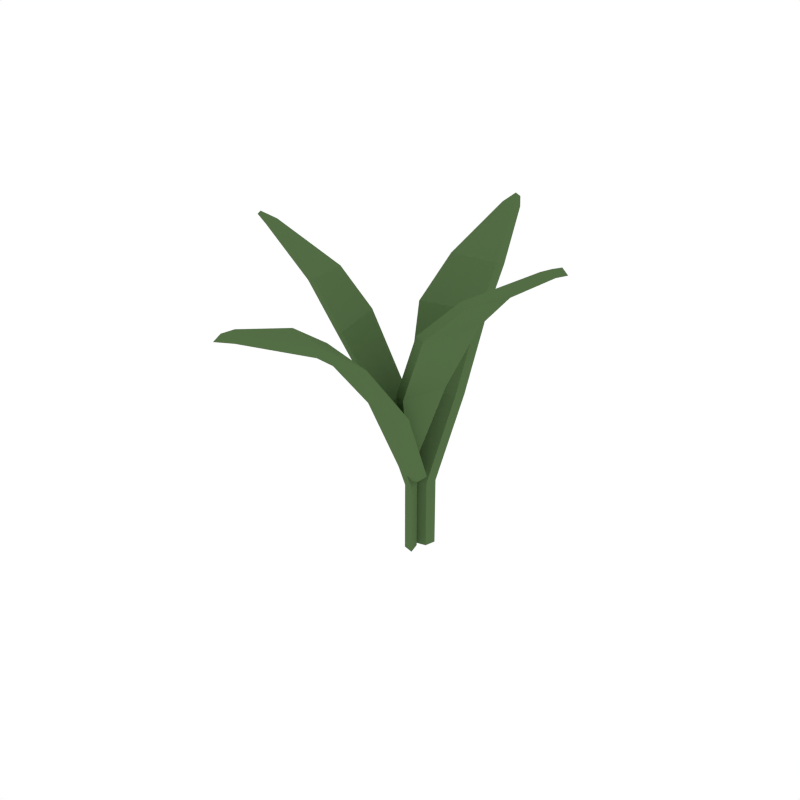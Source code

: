 # Source: PalmTree_1.blend  (saved by Blender 2.79.0; exported with 4.5.12 LTS)
import bpy
from mathutils import Matrix  # noqa: F401  (used for matrix-valued properties, if any)

bpy.ops.wm.read_factory_settings(use_empty=True)
scene = bpy.context.scene
scene.name = 'Scene'

# ---- collections
col_collection_1 = bpy.data.collections.new('Collection 1'); scene.collection.children.link(col_collection_1)

# ---- materials (node trees are filled in below, after node groups)
mat_green_tree = bpy.data.materials.new('Green_Tree')
mat_green_tree.alpha_threshold = 0.0
mat_green_tree.diffuse_color = (0.08744, 0.1523, 0.05986, 1.0)
mat_green_tree.roughness = 0.5

# ---- material node trees

# ---- world
world_world = bpy.data.worlds.new('World'); scene.world = world_world
world_world.color = (1.0, 1.0, 1.0)
world_world.use_sun_shadow = False
world_world.sun_shadow_jitter_overblur = 0.0
world_world.cycles.sampling_method = 'NONE'
world_world.cycles.sample_map_resolution = 256

# ---- meshes
me_plane_034 = bpy.data.meshes.new('Plane.034')
me_plane_034.from_pydata([(0.01743, 0.04364, 0.1679), (0.003697, 0.01757, 0.0767), (-0.03087, 0.03077, 0.1678), (-0.009037, 0.01419, 0.07667), (0.01394, 0.08314, 0.2428), (-0.04795, 0.06652, 0.2425), (0.007558, 0.1172, 0.2797), (-0.0413, 0.1068, 0.2816), (-0.01628, 0.1765, 0.3194), (-0.02932, 0.1733, 0.3198), (-0.02493, 0.189, 0.3257), (0.003705, 0.0176, 0.002127), (-0.009028, 0.01422, 0.002127), (0.01804, -0.04296, 0.1757), (0.005103, 0.001654, 0.08864), (-0.03024, -0.03035, 0.178), (-0.007462, -0.00224, 0.08794), (0.01456, -0.09637, 0.2442), (-0.04723, -0.08008, 0.2469), (0.008127, -0.1388, 0.2762), (-0.04049, -0.129, 0.28), (-0.01566, -0.2072, 0.3063), (-0.02846, -0.2045, 0.3073), (-0.02422, -0.223, 0.3109), (0.0146, 0.03276, 0.1692), (0.0007992, 0.006456, 0.07714), (-0.03368, 0.01997, 0.1692), (-0.01193, 0.003081, 0.07714), (0.01124, 0.07279, 0.245), (-0.05059, 0.0564, 0.245), (0.00512, 0.1079, 0.2829), (-0.0436, 0.09792, 0.2853), (-0.01829, 0.1687, 0.3237), (-0.03116, 0.1661, 0.3243), (-0.02656, 0.1826, 0.3306), (0.0007991, 0.006456, 0.002127), (-0.01193, 0.003081, 0.002127), (0.0146, -0.05352, 0.1726), (0.001685, -0.009159, 0.08601), (-0.03368, -0.04092, 0.1749), (-0.01088, -0.01305, 0.08532), (0.01124, -0.1062, 0.2403), (-0.05059, -0.0901, 0.2431), (0.00512, -0.1474, 0.2714), (-0.0436, -0.138, 0.2754), (-0.01829, -0.2145, 0.3009), (-0.03116, -0.212, 0.3019), (-0.02656, -0.2294, 0.3052), (-0.04364, 0.01743, 0.1679), (-0.01757, 0.003697, 0.0767), (-0.03077, -0.03087, 0.1678), (-0.01419, -0.009037, 0.07667), (-0.08314, 0.01394, 0.2428), (-0.06652, -0.04795, 0.2425), (-0.1172, 0.007558, 0.2797), (-0.1068, -0.0413, 0.2816), (-0.1765, -0.01628, 0.3194), (-0.1733, -0.02932, 0.3198), (-0.189, -0.02493, 0.3257), (-0.0176, 0.003705, 0.002127), (-0.01422, -0.009028, 0.002127), (0.005278, 0.01804, 0.1876), (-0.02336, 0.005103, 0.09404), (-0.007525, -0.03024, 0.1876), (-0.0194, -0.007462, 0.09404), (0.04584, 0.01456, 0.2644), (0.02933, -0.04723, 0.2642), (0.08195, 0.008127, 0.3033), (0.07166, -0.04049, 0.3054), (0.144, -0.01566, 0.345), (0.1412, -0.02846, 0.3455), (0.1588, -0.02422, 0.3523), (-0.03276, 0.0146, 0.1692), (-0.006456, 0.0007992, 0.07714), (-0.01997, -0.03368, 0.1692), (-0.003081, -0.01193, 0.07714), (-0.07279, 0.01124, 0.245), (-0.0564, -0.05059, 0.245), (-0.1079, 0.00512, 0.2829), (-0.09792, -0.0436, 0.2853), (-0.1687, -0.01829, 0.3237), (-0.1661, -0.03116, 0.3243), (-0.1826, -0.02656, 0.3306), (-0.006456, 0.0007991, 0.002127), (-0.003081, -0.01193, 0.002127), (0.01622, 0.0146, 0.1864), (-0.01225, 0.001685, 0.09335), (0.003422, -0.03368, 0.1864), (-0.008296, -0.01088, 0.09335), (0.05624, 0.01124, 0.2622), (0.03986, -0.05059, 0.2622), (0.09134, 0.00512, 0.3001), (0.08138, -0.0436, 0.3025), (0.1522, -0.01829, 0.3409), (0.1496, -0.03116, 0.3415), (0.1661, -0.02656, 0.3478)], [], [(0, 1, 3, 2), (0, 2, 5, 4), (4, 5, 7, 6), (6, 7, 9, 8), (8, 9, 10), (3, 1, 11, 12), (13, 14, 16, 15), (13, 15, 18, 17), (17, 18, 20, 19), (19, 20, 22, 21), (21, 22, 23), (24, 26, 27, 25), (24, 28, 29, 26), (28, 30, 31, 29), (30, 32, 33, 31), (32, 34, 33), (27, 36, 35, 25), (37, 39, 40, 38), (37, 41, 42, 39), (41, 43, 44, 42), (43, 45, 46, 44), (45, 47, 46), (1, 0, 24, 25), (2, 3, 27, 26), (0, 4, 28, 24), (5, 2, 26, 29), (4, 6, 30, 28), (7, 5, 29, 31), (6, 8, 32, 30), (9, 7, 31, 33), (8, 10, 34, 32), (10, 9, 33, 34), (12, 11, 35, 36), (3, 12, 36, 27), (11, 1, 25, 35), (14, 13, 37, 38), (16, 14, 38, 40), (15, 16, 40, 39), (13, 17, 41, 37), (18, 15, 39, 42), (17, 19, 43, 41), (20, 18, 42, 44), (19, 21, 45, 43), (22, 20, 44, 46), (21, 23, 47, 45), (23, 22, 46, 47), (48, 49, 51, 50), (48, 50, 53, 52), (52, 53, 55, 54), (54, 55, 57, 56), (56, 57, 58), (51, 49, 59, 60), (61, 62, 64, 63), (61, 63, 66, 65), (65, 66, 68, 67), (67, 68, 70, 69), (69, 70, 71), (72, 74, 75, 73), (72, 76, 77, 74), (76, 78, 79, 77), (78, 80, 81, 79), (80, 82, 81), (75, 84, 83, 73), (85, 87, 88, 86), (85, 89, 90, 87), (89, 91, 92, 90), (91, 93, 94, 92), (93, 95, 94), (49, 48, 72, 73), (50, 51, 75, 74), (48, 52, 76, 72), (53, 50, 74, 77), (52, 54, 78, 76), (55, 53, 77, 79), (54, 56, 80, 78), (57, 55, 79, 81), (56, 58, 82, 80), (58, 57, 81, 82), (60, 59, 83, 84), (51, 60, 84, 75), (59, 49, 73, 83), (62, 61, 85, 86), (64, 62, 86, 88), (63, 64, 88, 87), (61, 65, 89, 85), (66, 63, 87, 90), (65, 67, 91, 89), (68, 66, 90, 92), (67, 69, 93, 91), (70, 68, 92, 94), (69, 71, 95, 93), (71, 70, 94, 95)])
me_plane_034.materials.append(mat_green_tree)
me_plane_034.use_remesh_preserve_volume = False
me_plane_034.use_remesh_preserve_attributes = False
me_plane_034.use_mirror_vertex_groups = False
me_plane_034.update()

# ---- objects
ob_palmtree_1 = bpy.data.objects.new('PalmTree_1', me_plane_034)

# ---- transforms, parenting, visibility, modifiers, constraints
ob_palmtree_1.location = (0.0, 0.0, 0.0)
ob_palmtree_1.lineart.crease_threshold = 0.0

# ---- collection membership
col_collection_1.objects.link(ob_palmtree_1)

# ---- scene / render settings (as saved in the file)
scene.frame_start = 1; scene.frame_end = 250; scene.frame_set(0)
scene.render.engine = 'CYCLES'
scene.render.resolution_x = 1000
scene.render.resolution_y = 1000
scene.render.dither_intensity = 0.0
scene.cycles.samples = 200
scene.cycles.sampling_pattern = 'TABULATED_SOBOL'
scene.cycles.light_sampling_threshold = 0.0
scene.cycles.use_adaptive_sampling = False
scene.cycles.use_light_tree = False
scene.cycles.caustics_reflective = False
scene.cycles.caustics_refractive = False
scene.cycles.blur_glossy = 0.0
scene.cycles.max_bounces = 2
scene.cycles.pixel_filter_type = 'GAUSSIAN'
scene.cycles.sample_clamp_indirect = 0.0
scene.view_settings.view_transform = 'Standard'
bpy.context.view_layer.update()

# ---- added for rendering (the .blend has no active camera): camera
cam_auto = bpy.data.cameras.new('AutoCamera')
cam_auto.lens = 50.0
cam_auto.sensor_width = 36.0
cam_auto.clip_end = 1000.0
ob_auto_camera = bpy.data.objects.new('AutoCamera', cam_auto)
scene.collection.objects.link(ob_auto_camera)
ob_auto_camera.location = (0.590807, -0.742915, 0.659065)
ob_auto_camera.rotation_euler = (1.09748, -7.21219e-08, 0.694738)
scene.camera = ob_auto_camera
bpy.context.view_layer.update()
